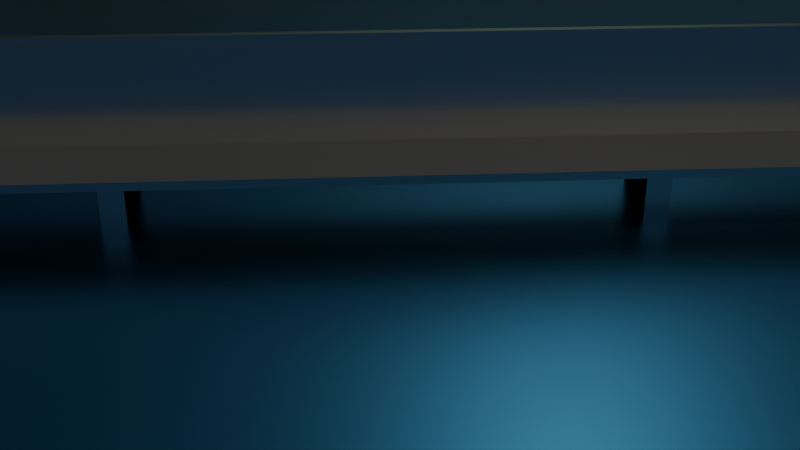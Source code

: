 # Source: welding.blend  (saved by Blender 4.1.21; exported with 4.5.12 LTS)
import bpy
from mathutils import Matrix  # noqa: F401  (used for matrix-valued properties, if any)

bpy.ops.wm.read_factory_settings(use_empty=True)
scene = bpy.context.scene
scene.name = 'Scene'

# ---- collections
col_collection = bpy.data.collections.new('Collection'); scene.collection.children.link(col_collection)
col_collection_001 = bpy.data.collections.new('Collection.001'); col_collection.children.link(col_collection_001)

# ---- materials (node trees are filled in below, after node groups)
mat_material_004 = bpy.data.materials.new('Material.004')
mat_material_001 = bpy.data.materials.new('Material.001')
mat_material_002 = bpy.data.materials.new('Material.002')
mat_material_005 = bpy.data.materials.new('Material.005')

# ---- material node trees
mat_material_004.use_nodes = True; mat_material_004.node_tree.nodes.clear()
_N = mat_material_004.node_tree.nodes; _L = mat_material_004.node_tree.links
n0 = _N.new('ShaderNodeBsdfPrincipled'); n0.name = 'Principled BSDF'; n0.location = (10, 300)
n0.distribution = 'GGX'
n0.subsurface_method = 'RANDOM_WALK_SKIN'
n0.inputs[1].default_value = 1.0
n0.inputs[2].default_value = 0.2
n0.inputs[3].default_value = 1.45
n0.inputs[27].default_value = (0.0, 0.0, 0.0, 1.0)
n0.inputs[28].default_value = 1.0
n1 = _N.new('ShaderNodeOutputMaterial'); n1.name = 'Material Output'; n1.location = (300, 300)
_L.new(n0.outputs[0], n1.inputs[0])
n1.is_active_output = True
mat_material_001.use_nodes = True; mat_material_001.node_tree.nodes.clear()
_N = mat_material_001.node_tree.nodes; _L = mat_material_001.node_tree.links
n0 = _N.new('ShaderNodeBsdfPrincipled'); n0.name = 'Principled BSDF'; n0.location = (10, 300)
n0.distribution = 'GGX'
n0.subsurface_method = 'RANDOM_WALK_SKIN'
n0.inputs[0].default_value = (0.2832, 0.5026, 0.5324, 1.0)
n0.inputs[1].default_value = 1.0
n0.inputs[3].default_value = 1.45
n0.inputs[27].default_value = (0.0, 0.0, 0.0, 1.0)
n0.inputs[28].default_value = 1.0
n1 = _N.new('ShaderNodeOutputMaterial'); n1.name = 'Material Output'; n1.location = (300, 300)
_L.new(n0.outputs[0], n1.inputs[0])
n1.is_active_output = True
mat_material_002.use_nodes = True; mat_material_002.node_tree.nodes.clear()
_N = mat_material_002.node_tree.nodes; _L = mat_material_002.node_tree.links
n0 = _N.new('ShaderNodeBsdfPrincipled'); n0.name = 'Principled BSDF'; n0.location = (10, 300)
n0.distribution = 'GGX'
n0.subsurface_method = 'RANDOM_WALK_SKIN'
n0.inputs[3].default_value = 1.45
n0.inputs[28].default_value = 50.0
n1 = _N.new('ShaderNodeOutputMaterial'); n1.name = 'Material Output'; n1.location = (300, 300)
n2 = _N.new('ShaderNodeParticleInfo'); n2.name = 'Particle Info'; n2.location = (-973, -91)
n3 = _N.new('ShaderNodeMath'); n3.name = 'Math'; n3.location = (-727, -2)
n3.operation = 'DIVIDE'
n4 = _N.new('ShaderNodeValToRGB'); n4.name = 'ColorRamp'; n4.location = (-486, 22)
while len(n4.color_ramp.elements) > 1: n4.color_ramp.elements.remove(n4.color_ramp.elements[-1])
n4.color_ramp.elements[0].position = 0.0; n4.color_ramp.elements[0].color = (0.8252, 0.7149, 0.0, 1.0)
_e = n4.color_ramp.elements.new(0.1989); _e.color = (0.9126, 0.3282, 0.03481, 1.0)
_e = n4.color_ramp.elements.new(0.5705); _e.color = (0.2288, 0.09547, 0.01941, 1.0)
_e = n4.color_ramp.elements.new(1.0); _e.color = (0.0, 0.0, 0.0, 0.0)
_L.new(n0.outputs[0], n1.inputs[0])
_L.new(n2.outputs[3], n3.inputs[1])
_L.new(n2.outputs[2], n3.inputs[0])
_L.new(n4.outputs[0], n0.inputs[27])
_L.new(n4.outputs[1], n0.inputs[4])
_L.new(n3.outputs[0], n4.inputs[0])
n1.is_active_output = True
mat_material_005.use_nodes = True; mat_material_005.node_tree.nodes.clear()
_N = mat_material_005.node_tree.nodes; _L = mat_material_005.node_tree.links
n0 = _N.new('ShaderNodeBsdfPrincipled'); n0.name = 'Principled BSDF'; n0.location = (10, 300)
n0.distribution = 'GGX'
n0.subsurface_method = 'RANDOM_WALK_SKIN'
n0.inputs[0].default_value = (0.0, 0.4255, 1.0, 1.0)
n0.inputs[1].default_value = 1.0
n0.inputs[2].default_value = 0.3
n0.inputs[3].default_value = 1.45
n0.inputs[27].default_value = (0.0, 0.0, 0.0, 1.0)
n0.inputs[28].default_value = 1.0
n1 = _N.new('ShaderNodeOutputMaterial'); n1.name = 'Material Output'; n1.location = (300, 300)
_L.new(n0.outputs[0], n1.inputs[0])
n1.is_active_output = True

# ---- world
world_world = bpy.data.worlds.new('World'); scene.world = world_world
world_world.use_nodes = True; world_world.node_tree.nodes.clear()
_N = world_world.node_tree.nodes; _L = world_world.node_tree.links
n0 = _N.new('ShaderNodeOutputWorld'); n0.name = 'World Output'; n0.location = (300, 300)
n1 = _N.new('ShaderNodeBackground'); n1.name = 'Background'; n1.location = (10, 300)
n1.inputs[0].default_value = (0.05088, 0.05088, 0.05088, 1.0)
_L.new(n1.outputs[0], n0.inputs[0])
n0.is_active_output = True
world_world.color = (0.05088, 0.05088, 0.05088)
world_world.use_sun_shadow = False
world_world.sun_shadow_jitter_overblur = 0.0

# ---- cameras
cam_camera = bpy.data.cameras.new('Camera')
cam_camera.clip_end = 100.0
cam_camera.ortho_scale = 7.314

# ---- lights
light_point = bpy.data.lights.new('Point', 'POINT')
light_point.color = (0.01989, 0.2261, 1.0)
light_point.transmission_factor = 0.0
light_point.energy = 0.0
light_point.shadow_buffer_clip_start = 0.01
light_point.shadow_soft_size = 0.02
light_point.shadow_maximum_resolution = 0.006
light_point.use_absolute_resolution = True
light_area = bpy.data.lights.new('Area', 'AREA')
light_area.color = (1.0, 0.9326, 0.6471)
light_area.transmission_factor = 0.0
light_area.energy = 39.27
light_area.shadow_soft_size = 1.0
light_area.shadow_maximum_resolution = 0.006
light_area.use_absolute_resolution = True
light_area.size = 1.0
light_area.size_y = 1.0

# ---- meshes
me_cube_003 = bpy.data.meshes.new('Cube.003')
me_cube_003.from_pydata([(-1.0, -1.0, -1.0), (-1.0, -1.0, 1.0), (-1.0, 1.0, -1.0), (-1.0, 1.0, 1.0), (1.0, -1.0, -1.0), (1.0, -1.0, 1.0), (1.0, 1.0, -1.0), (1.0, 1.0, 1.0)], [], [(0, 1, 3, 2), (2, 3, 7, 6), (6, 7, 5, 4), (4, 5, 1, 0), (2, 6, 4, 0), (7, 3, 1, 5)])
_uv = me_cube_003.uv_layers.new(name='UVMap')
_uv.uv.foreach_set('vector', [0.375, 0.0, 0.625, 0.0, 0.625, 0.25, 0.375, 0.25, 0.375, 0.25, 0.625, 0.25, 0.625, 0.5, 0.375, 0.5, 0.375, 0.5, 0.625, 0.5, 0.625, 0.75, 0.375, 0.75, 0.375, 0.75, 0.625, 0.75, 0.625, 1.0, 0.375, 1.0, 0.125, 0.5, 0.375, 0.5, 0.375, 0.75, 0.125, 0.75, 0.625, 0.5, 0.875, 0.5, 0.875, 0.75, 0.625, 0.75])
me_cube_003.materials.append(mat_material_004)
me_cube_003.update()
me_plane = bpy.data.meshes.new('Plane')
me_plane.from_pydata([(-1.0, -1.0, 0.0), (1.0, -1.0, 0.0), (-1.0, 1.0, 0.0), (1.0, 1.0, 0.0)], [], [(0, 1, 3, 2)])
_uv = me_plane.uv_layers.new(name='UVMap')
_uv.uv.foreach_set('vector', [0.0, 0.0, 1.0, 0.0, 1.0, 1.0, 0.0, 1.0])
me_plane.materials.append(mat_material_001)
me_plane.update()
me_plane_001 = bpy.data.meshes.new('Plane.001')
me_plane_001.from_pydata([(0.0003825, -0.0005203, 0.0002448), (0.0004176, 0.0004535, 0.0003112), (-0.0004176, -0.0004535, -0.0003112), (-0.0003825, 0.0005203, -0.0002448)], [], [(0, 1, 3, 2)])
_uv = me_plane_001.uv_layers.new(name='UVMap')
_uv.uv.foreach_set('vector', [0.0, 0.0, 1.0, 0.0, 1.0, 1.0, 0.0, 1.0])
me_plane_001.update()
me_icosphere_002 = bpy.data.meshes.new('Icosphere.002')
me_icosphere_002.from_pydata([(0.0, 0.0, -1.0), (0.7236, -0.5257, -0.4472), (-0.2764, -0.8506, -0.4472), (-0.8944, 0.0, -0.4472), (-0.2764, 0.8506, -0.4472), (0.7236, 0.5257, -0.4472), (0.2764, -0.8506, 0.4472), (-0.7236, -0.5257, 0.4472), (-0.7236, 0.5257, 0.4472), (0.2764, 0.8506, 0.4472), (0.8944, 0.0, 0.4472), (0.0, 0.0, 1.0), (-0.1625, -0.5, -0.8507), (0.4253, -0.309, -0.8507), (0.2629, -0.809, -0.5257), (0.8506, 0.0, -0.5257), (0.4253, 0.309, -0.8507), (-0.5257, 0.0, -0.8507), (-0.6882, -0.5, -0.5257), (-0.1625, 0.5, -0.8507), (-0.6882, 0.5, -0.5257), (0.2629, 0.809, -0.5257), (0.9511, -0.309, 0.0), (0.9511, 0.309, 0.0), (0.0, -1.0, 0.0), (0.5878, -0.809, 0.0), (-0.9511, -0.309, 0.0), (-0.5878, -0.809, 0.0), (-0.5878, 0.809, 0.0), (-0.9511, 0.309, 0.0), (0.5878, 0.809, 0.0), (0.0, 1.0, 0.0), (0.6882, -0.5, 0.5257), (-0.2629, -0.809, 0.5257), (-0.8506, 0.0, 0.5257), (-0.2629, 0.809, 0.5257), (0.6882, 0.5, 0.5257), (0.1625, -0.5, 0.8507), (0.5257, 0.0, 0.8507), (-0.4253, -0.309, 0.8507), (-0.4253, 0.309, 0.8507), (0.1625, 0.5, 0.8507)], [], [(0, 13, 12), (1, 13, 15), (0, 12, 17), (0, 17, 19), (0, 19, 16), (1, 15, 22), (2, 14, 24), (3, 18, 26), (4, 20, 28), (5, 21, 30), (1, 22, 25), (2, 24, 27), (3, 26, 29), (4, 28, 31), (5, 30, 23), (6, 32, 37), (7, 33, 39), (8, 34, 40), (9, 35, 41), (10, 36, 38), (38, 41, 11), (38, 36, 41), (36, 9, 41), (41, 40, 11), (41, 35, 40), (35, 8, 40), (40, 39, 11), (40, 34, 39), (34, 7, 39), (39, 37, 11), (39, 33, 37), (33, 6, 37), (37, 38, 11), (37, 32, 38), (32, 10, 38), (23, 36, 10), (23, 30, 36), (30, 9, 36), (31, 35, 9), (31, 28, 35), (28, 8, 35), (29, 34, 8), (29, 26, 34), (26, 7, 34), (27, 33, 7), (27, 24, 33), (24, 6, 33), (25, 32, 6), (25, 22, 32), (22, 10, 32), (30, 31, 9), (30, 21, 31), (21, 4, 31), (28, 29, 8), (28, 20, 29), (20, 3, 29), (26, 27, 7), (26, 18, 27), (18, 2, 27), (24, 25, 6), (24, 14, 25), (14, 1, 25), (22, 23, 10), (22, 15, 23), (15, 5, 23), (16, 21, 5), (16, 19, 21), (19, 4, 21), (19, 20, 4), (19, 17, 20), (17, 3, 20), (17, 18, 3), (17, 12, 18), (12, 2, 18), (15, 16, 5), (15, 13, 16), (13, 0, 16), (12, 14, 2), (12, 13, 14), (13, 1, 14)])
_uv = me_icosphere_002.uv_layers.new(name='UVMap')
_uv.uv.foreach_set('vector', [0.1818, 0.0, 0.2273, 0.07873, 0.1364, 0.07873, 0.2727, 0.1575, 0.3182, 0.07873, 0.3636, 0.1575, 0.9091, 0.0, 0.9545, 0.07873, 0.8636, 0.07873, 0.7273, 0.0, 0.7727, 0.07873, 0.6818, 0.07873, 0.5455, 0.0, 0.5909, 0.07873, 0.5, 0.07873, 0.2727, 0.1575, 0.3636, 0.1575, 0.3182, 0.2362, 0.09091, 0.1575, 0.1818, 0.1575, 0.1364, 0.2362, 0.8182, 0.1575, 0.9091, 0.1575, 0.8636, 0.2362, 0.6364, 0.1575, 0.7273, 0.1575, 0.6818, 0.2362, 0.4545, 0.1575, 0.5455, 0.1575, 0.5, 0.2362, 0.2727, 0.1575, 0.3182, 0.2362, 0.2273, 0.2362, 0.09091, 0.1575, 0.1364, 0.2362, 0.04546, 0.2362, 0.8182, 0.1575, 0.8636, 0.2362, 0.7727, 0.2362, 0.6364, 0.1575, 0.6818, 0.2362, 0.5909, 0.2362, 0.4545, 0.1575, 0.5, 0.2362, 0.4091, 0.2362, 0.1818, 0.3149, 0.2727, 0.3149, 0.2273, 0.3937, 0.0, 0.3149, 0.09091, 0.3149, 0.04546, 0.3937, 0.7273, 0.3149, 0.8182, 0.3149, 0.7727, 0.3937, 0.5455, 0.3149, 0.6364, 0.3149, 0.5909, 0.3937, 0.3636, 0.3149, 0.4545, 0.3149, 0.4091, 0.3937, 0.4091, 0.3937, 0.5, 0.3937, 0.4545, 0.4724, 0.4091, 0.3937, 0.4545, 0.3149, 0.5, 0.3937, 0.4545, 0.3149, 0.5455, 0.3149, 0.5, 0.3937, 0.5909, 0.3937, 0.6818, 0.3937, 0.6364, 0.4724, 0.5909, 0.3937, 0.6364, 0.3149, 0.6818, 0.3937, 0.6364, 0.3149, 0.7273, 0.3149, 0.6818, 0.3937, 0.7727, 0.3937, 0.8636, 0.3937, 0.8182, 0.4724, 0.7727, 0.3937, 0.8182, 0.3149, 0.8636, 0.3937, 0.8182, 0.3149, 0.9091, 0.3149, 0.8636, 0.3937, 0.04546, 0.3937, 0.1364, 0.3937, 0.09091, 0.4724, 0.04546, 0.3937, 0.09091, 0.3149, 0.1364, 0.3937, 0.09091, 0.3149, 0.1818, 0.3149, 0.1364, 0.3937, 0.2273, 0.3937, 0.3182, 0.3937, 0.2727, 0.4724, 0.2273, 0.3937, 0.2727, 0.3149, 0.3182, 0.3937, 0.2727, 0.3149, 0.3636, 0.3149, 0.3182, 0.3937, 0.4091, 0.2362, 0.4545, 0.3149, 0.3636, 0.3149, 0.4091, 0.2362, 0.5, 0.2362, 0.4545, 0.3149, 0.5, 0.2362, 0.5455, 0.3149, 0.4545, 0.3149, 0.5909, 0.2362, 0.6364, 0.3149, 0.5455, 0.3149, 0.5909, 0.2362, 0.6818, 0.2362, 0.6364, 0.3149, 0.6818, 0.2362, 0.7273, 0.3149, 0.6364, 0.3149, 0.7727, 0.2362, 0.8182, 0.3149, 0.7273, 0.3149, 0.7727, 0.2362, 0.8636, 0.2362, 0.8182, 0.3149, 0.8636, 0.2362, 0.9091, 0.3149, 0.8182, 0.3149, 0.04546, 0.2362, 0.09091, 0.3149, 0.0, 0.3149, 0.04546, 0.2362, 0.1364, 0.2362, 0.09091, 0.3149, 0.1364, 0.2362, 0.1818, 0.3149, 0.09091, 0.3149, 0.2273, 0.2362, 0.2727, 0.3149, 0.1818, 0.3149, 0.2273, 0.2362, 0.3182, 0.2362, 0.2727, 0.3149, 0.3182, 0.2362, 0.3636, 0.3149, 0.2727, 0.3149, 0.5, 0.2362, 0.5909, 0.2362, 0.5455, 0.3149, 0.5, 0.2362, 0.5455, 0.1575, 0.5909, 0.2362, 0.5455, 0.1575, 0.6364, 0.1575, 0.5909, 0.2362, 0.6818, 0.2362, 0.7727, 0.2362, 0.7273, 0.3149, 0.6818, 0.2362, 0.7273, 0.1575, 0.7727, 0.2362, 0.7273, 0.1575, 0.8182, 0.1575, 0.7727, 0.2362, 0.8636, 0.2362, 0.9545, 0.2362, 0.9091, 0.3149, 0.8636, 0.2362, 0.9091, 0.1575, 0.9545, 0.2362, 0.9091, 0.1575, 1.0, 0.1575, 0.9545, 0.2362, 0.1364, 0.2362, 0.2273, 0.2362, 0.1818, 0.3149, 0.1364, 0.2362, 0.1818, 0.1575, 0.2273, 0.2362, 0.1818, 0.1575, 0.2727, 0.1575, 0.2273, 0.2362, 0.3182, 0.2362, 0.4091, 0.2362, 0.3636, 0.3149, 0.3182, 0.2362, 0.3636, 0.1575, 0.4091, 0.2362, 0.3636, 0.1575, 0.4545, 0.1575, 0.4091, 0.2362, 0.5, 0.07873, 0.5455, 0.1575, 0.4545, 0.1575, 0.5, 0.07873, 0.5909, 0.07873, 0.5455, 0.1575, 0.5909, 0.07873, 0.6364, 0.1575, 0.5455, 0.1575, 0.6818, 0.07873, 0.7273, 0.1575, 0.6364, 0.1575, 0.6818, 0.07873, 0.7727, 0.07873, 0.7273, 0.1575, 0.7727, 0.07873, 0.8182, 0.1575, 0.7273, 0.1575, 0.8636, 0.07873, 0.9091, 0.1575, 0.8182, 0.1575, 0.8636, 0.07873, 0.9545, 0.07873, 0.9091, 0.1575, 0.9545, 0.07873, 1.0, 0.1575, 0.9091, 0.1575, 0.3636, 0.1575, 0.4091, 0.07873, 0.4545, 0.1575, 0.3636, 0.1575, 0.3182, 0.07873, 0.4091, 0.07873, 0.3182, 0.07873, 0.3636, 0.0, 0.4091, 0.07873, 0.1364, 0.07873, 0.1818, 0.1575, 0.09091, 0.1575, 0.1364, 0.07873, 0.2273, 0.07873, 0.1818, 0.1575, 0.2273, 0.07873, 0.2727, 0.1575, 0.1818, 0.1575])
me_icosphere_002.materials.append(mat_material_002)
me_icosphere_002.update()
me_plane_002 = bpy.data.meshes.new('Plane.002')
me_plane_002.from_pydata([(-1.0, -1.0, 0.0), (1.0, -1.0, 0.0), (-1.0, 1.0, 0.0), (1.0, 1.0, 0.0)], [], [(0, 1, 3, 2)])
_uv = me_plane_002.uv_layers.new(name='UVMap')
_uv.uv.foreach_set('vector', [0.0, 0.0, 1.0, 0.0, 1.0, 1.0, 0.0, 1.0])
me_plane_002.materials.append(mat_material_005)
me_plane_002.update()
me_plane_003 = bpy.data.meshes.new('Plane.003')
me_plane_003.from_pydata([(-0.3154, -2.038, -0.001891), (0.1368, -2.038, -0.001891), (-0.3154, 2.038, -0.001891), (0.1368, 2.038, -0.001891), (-0.003976, -2.038, -0.001891), (-0.003976, 2.038, -0.001891), (-0.003976, -2.038, 0.3784), (-0.003976, 2.038, 0.3784)], [], [(4, 1, 3, 5), (0, 4, 5, 2), (5, 4, 6, 7)])
_uv = me_plane_003.uv_layers.new(name='UVMap')
_uv.uv.foreach_set('vector', [0.5, 0.0, 1.0, 0.0, 1.0, 1.0, 0.5, 1.0, 0.0, 0.0, 0.5, 0.0, 0.5, 1.0, 0.0, 1.0, 0.5, 1.0, 0.5, 0.0, 0.5, 0.0, 0.5, 1.0])
me_plane_003.materials.append(mat_material_004)
me_plane_003.update()

# ---- objects
ob_cube = bpy.data.objects.new('Cube', me_cube_003)
ob_camera = bpy.data.objects.new('Camera', cam_camera)
ob_gasburnerflare = bpy.data.objects.new('GasBurnerFlare', light_point)
ob_plane = bpy.data.objects.new('Plane', me_plane)
ob_area = bpy.data.objects.new('Area', light_area)
ob_spattersource = bpy.data.objects.new('SpatterSource', me_plane_001)
ob_weldspatter = bpy.data.objects.new('WeldSpatter', me_icosphere_002)
ob_plane_002 = bpy.data.objects.new('Plane.002', me_plane_002)
ob_plane_003 = bpy.data.objects.new('Plane.003', me_plane_003)

# ---- transforms, parenting, visibility, modifiers, constraints
ob_cube.location = (-0.8597, -0.07368, -0.1182)
ob_cube.scale = (0.0439, 0.1392, 0.09814)
_m = ob_cube.modifiers.new('Mirror', 'MIRROR')
_m.use_axis = (False, True, False)
_m.mirror_object = ob_plane_003
ob_camera.location = (-0.09668, -3.593, 1.45)
ob_camera.rotation_euler = (1.109, -0.0, -0.0574)
ob_camera.lock_rotations_4d = False
ob_camera.empty_display_type = 'ARROWS'
ob_camera.color = (0.0, 0.0, 0.0, 0.0)
ob_camera.display_type = 'WIRE'
ob_camera.lineart.crease_threshold = 0.0
ob_gasburnerflare.location = (0.06004, -0.03212, 0.006867)
ob_gasburnerflare.rotation_euler = (0.0, -0.0, 1.571)
ob_plane.location = (0.06004, 1.008, 0.7922)
ob_plane.rotation_euler = (-4.712, 1.571, 0.0)
ob_plane.scale = (2.074, 7.585, 1.0)
ob_area.location = (1.564, -0.9478, 3.754)
ob_area.rotation_euler = (0.1704, 0.4052, 0.06775)
ob_spattersource.location = (0.06004, -0.03193, 0.006588)
ob_spattersource.rotation_euler = (0.0, -0.0, 1.571)
ob_spattersource.display_type = 'WIRE'
_m = ob_spattersource.modifiers.new('ParticleSystem', 'PARTICLE_SYSTEM')
_m = ob_spattersource.modifiers.new('Fluid', 'FLUID')
_m.fluid_type = 'FLOW'
ob_weldspatter.location = (0.06004, 2.873, 2.384e-07)
ob_weldspatter.rotation_euler = (0.0, -0.0, 1.571)
ob_weldspatter.scale = (0.05257, 0.05, 0.05)
ob_weldspatter.hide_render = True
ob_plane_002.location = (0.06004, -0.02086, -0.2122)
ob_plane_002.rotation_euler = (0.0, -0.0, 1.571)
ob_plane_002.scale = (-12.52, -12.52, -12.52)
_m = ob_plane_002.modifiers.new('Collision', 'COLLISION')
ob_plane_003.location = (0.06004, -0.02481, 0.005658)
ob_plane_003.rotation_euler = (0.0, -0.0, 1.571)
_m = ob_plane_003.modifiers.new('Solidify', 'SOLIDIFY')
_m.solidify_mode = 'NON_MANIFOLD'
_m.thickness = 0.03
_m.use_even_offset = True
_m = ob_plane_003.modifiers.new('Collision', 'COLLISION')

# ---- collection membership
scene.collection.objects.link(ob_cube)
col_collection.objects.link(ob_camera)
col_collection.objects.link(ob_gasburnerflare)
col_collection.objects.link(ob_plane)
col_collection.objects.link(ob_area)
col_collection_001.objects.link(ob_spattersource)
col_collection_001.objects.link(ob_weldspatter)
col_collection_001.objects.link(ob_plane_002)
col_collection_001.objects.link(ob_plane_003)

# ---- scene / render settings (as saved in the file)
scene.camera = ob_camera
scene.frame_start = 1; scene.frame_end = 250; scene.frame_set(1)
scene.render.engine = 'CYCLES'
scene.render.image_settings.file_format = 'FFMPEG'
scene.render.image_settings.color_mode = 'RGB'
scene.render.use_motion_blur = True
scene.render.motion_blur_shutter = 1.0
scene.cycles.samples = 8
scene.cycles.sampling_pattern = 'TABULATED_SOBOL'
scene.cycles.use_light_tree = False
scene.cycles.max_bounces = 2
scene.cycles.diffuse_bounces = 1
scene.cycles.glossy_bounces = 1
scene.cycles.transmission_bounces = 0
scene.cycles.transparent_max_bounces = 0
scene.eevee.ray_tracing_options.trace_max_roughness = 0.0
scene.display_settings.display_device = 'Display P3'
bpy.context.view_layer.update()
